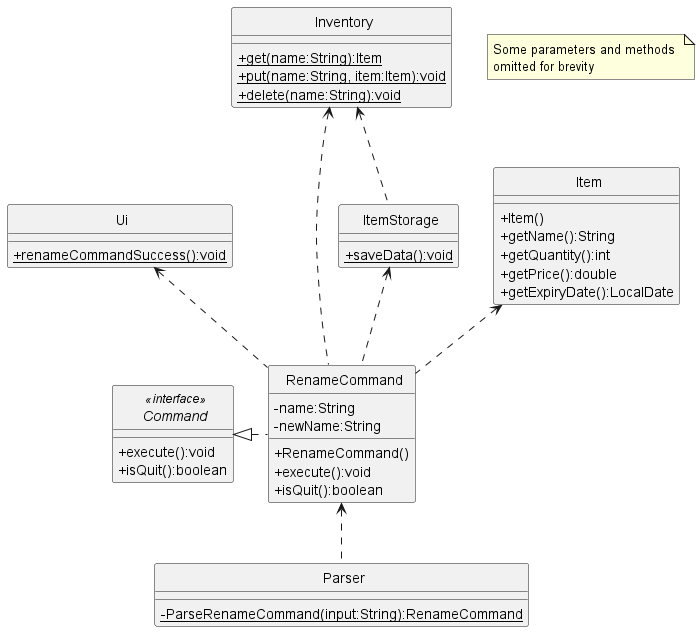

The diagram above was rendered by PlantUML. Its source (embedded in the PNG):
@startuml
'https://plantuml.com/class-diagram
skinparam classAttributeIconSize 0
skinparam CircledCharacterFontSize 0
skinparam CircledCharacterRadius 0

interface Command
class Ui
class Inventory
class Item
class RenameCommand
class Parser
class ItemStorage

RenameCommand <.. Parser
Command <|. RenameCommand
Ui <.. RenameCommand
Inventory <.. RenameCommand
Item <.. RenameCommand
ItemStorage <.. RenameCommand
Inventory <.. ItemStorage

interface Command <<interface>> {
    +execute():void
    +isQuit():boolean
}

class RenameCommand {
    -name:String
    -newName:String
    +RenameCommand()
    +execute():void
    +isQuit():boolean
}

class Item {
    +Item()
    +getName():String
    +getQuantity():int
    +getPrice():double
    +getExpiryDate():LocalDate
}

class Ui {
    {static}+renameCommandSuccess():void
}

class Parser {
    {static}-ParseRenameCommand(input:String):RenameCommand
}

class Inventory {
    {static}+get(name:String):Item
    {static}+put(name:String, item:Item):void
    {static}+delete(name:String):void
}

class ItemStorage {
    {static}+saveData():void
}

note "Some parameters and methods \nomitted for brevity" as n1

@enduml